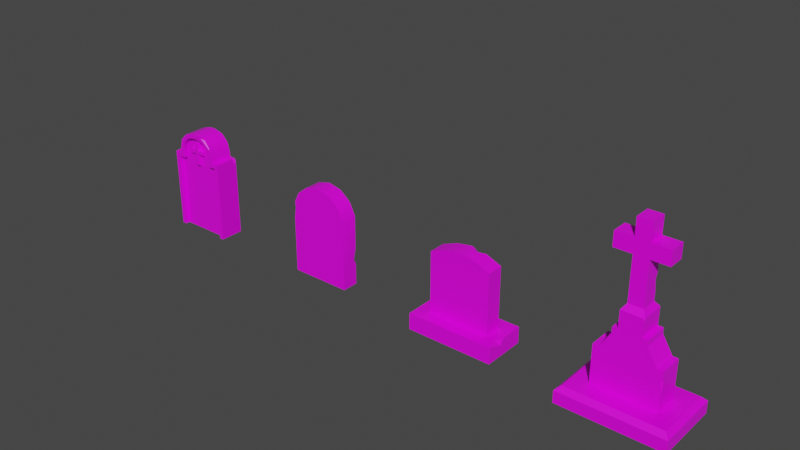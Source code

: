 # Source: prop-grave-stone.blend  (saved by Blender 2.93.21; exported with 4.5.12 LTS)
import bpy
from mathutils import Matrix  # noqa: F401  (used for matrix-valued properties, if any)

bpy.ops.wm.read_factory_settings(use_empty=True)
scene = bpy.context.scene
scene.name = 'Scene'

# ---- collections
col_collection = bpy.data.collections.new('Collection'); scene.collection.children.link(col_collection)

# ---- images (referenced by path relative to the original .blend; pixels are not part of the script)
import os
ASSET_DIR = os.environ.get("B2B_ASSET_DIR", "")  # directory of the original .blend (textures are referenced by path, not embedded)
HERE = os.path.dirname(os.path.abspath(__file__))  # packed textures are extracted next to this script under _unpacked/

def load_image(name, relpath, width, height, colorspace="sRGB"):
    """Load a texture the original file referenced (path relative to the .blend, or extracted next to this script)."""
    p = next((c for c in (os.path.join(HERE, relpath), os.path.join(ASSET_DIR, relpath)) if relpath and os.path.exists(c)), "")
    if p:
        img = bpy.data.images.load(p, check_existing=True)
        img.name = name
    else:  # same state as the original file: an image datablock whose file is absent (Cycles renders it pink)
        img = bpy.data.images.new(name, width, height)
        img.source = "FILE"
        img.filepath = "//" + (relpath or name)
    img.colorspace_settings.name = colorspace
    return img
img_stone_png = load_image('stone.png', 'stone.png', 1024, 1024, 'sRGB')

# ---- materials (node trees are filled in below, after node groups)
mat_stone = bpy.data.materials.new('Stone')
mat_stone.alpha_threshold = 0.0
mat_stone.use_backface_culling = True
mat_stone.line_color = (0.0, 0.0, 0.0, 1.0)

# ---- material node trees
mat_stone.use_nodes = True; mat_stone.node_tree.nodes.clear()
_N = mat_stone.node_tree.nodes; _L = mat_stone.node_tree.links
n0 = _N.new('ShaderNodeOutputMaterial'); n0.name = 'Material Output'; n0.location = (300, 300)
n1 = _N.new('ShaderNodeBsdfPrincipled'); n1.name = 'Principled BSDF'; n1.location = (10, 300)
n1.distribution = 'GGX'
n1.subsurface_method = 'BURLEY'
n1.inputs[2].default_value = 0.4
n1.inputs[3].default_value = 1.45
n1.inputs[27].default_value = (0.0, 0.0, 0.0, 1.0)
n1.inputs[28].default_value = 1.0
n2 = _N.new('ShaderNodeTexImage'); n2.name = 'Image Texture'; n2.location = (-280, 280)
n2.image = img_stone_png
_L.new(n1.outputs[0], n0.inputs[0])
_L.new(n2.outputs[0], n1.inputs[0])
n0.is_active_output = True

# ---- world
world_world = bpy.data.worlds.new('World'); scene.world = world_world
world_world.use_nodes = True; world_world.node_tree.nodes.clear()
_N = world_world.node_tree.nodes; _L = world_world.node_tree.links
n0 = _N.new('ShaderNodeOutputWorld'); n0.name = 'World Output'; n0.location = (300, 300)
n1 = _N.new('ShaderNodeBackground'); n1.name = 'Background'; n1.location = (10, 300)
n1.inputs[0].default_value = (0.05088, 0.05088, 0.05088, 1.0)
_L.new(n1.outputs[0], n0.inputs[0])
n0.is_active_output = True
world_world.color = (0.05088, 0.05088, 0.05088)
world_world.use_sun_shadow = False
world_world.sun_shadow_jitter_overblur = 0.0

# ---- meshes
me_prop_grave_stone_1 = bpy.data.meshes.new('prop-grave-stone-1')
me_prop_grave_stone_1.from_pydata([(0.3217, 0.8967, -0.15), (0.3217, -0.05, -0.15), (0.3217, 0.8967, 0.15), (-0.3217, 0.8967, -0.15), (-0.3217, -0.05, -0.15), (-0.3217, 0.8967, 0.15), (0.2245, 0.8967, 0.15), (-0.2245, 0.8967, 0.15), (-0.3217, -0.05, 0.15), (0.3217, -0.05, 0.15), (-0.2245, 0.8967, -0.15), (0.2245, 0.8967, -0.15), (0.2779, 1.016, 0.15), (0.03252, 1.201, 0.15), (-0.03252, 1.201, 0.15), (-0.2779, 1.016, 0.15), (-0.1587, 1.222, 0.15), (-0.2459, 1.135, 0.15), (-0.2245, 1.009, -0.15), (-0.03252, 1.201, -0.15), (-0.1981, 1.107, -0.15), (-0.1311, 1.174, -0.15), (0.03252, 1.201, -0.15), (0.2245, 1.009, -0.15), (0.1311, 1.174, -0.15), (0.1981, 1.107, -0.15), (0.0355, 1.134, 0.09555), (-0.0355, 1.134, 0.09555), (0.0355, 0.841, 0.09555), (-0.0355, 0.841, 0.09555), (-0.0355, 1.057, 0.09555), (0.0355, 1.057, 0.09555), (0.0355, 0.9919, 0.09555), (-0.0355, 0.9919, 0.09555), (-0.1123, 1.057, 0.09555), (0.1123, 1.057, 0.09555), (0.1123, 0.9919, 0.09555), (-0.1123, 0.9919, 0.09555), (0.02379, 1.118, 0.1363), (-0.02379, 1.118, 0.1363), (0.02379, 0.8571, 0.1363), (-0.02379, 0.8571, 0.1363), (-0.02379, 1.046, 0.1363), (0.02379, 1.003, 0.1363), (-0.02379, 1.003, 0.1363), (0.02379, 1.046, 0.1363), (-0.09549, 1.003, 0.1363), (-0.09549, 1.046, 0.1363), (0.09549, 1.046, 0.1363), (0.09549, 1.003, 0.1363), (0.375, -0.05, -0.15), (-0.375, 0.9501, -0.15), (-0.375, -0.05, -0.15), (-0.2779, 0.9501, 0.15), (-0.375, 0.9501, 0.15), (0.2779, 0.9501, -0.15), (0.375, 0.9501, 0.15), (0.2779, 0.9501, 0.15), (-0.375, -0.05, 0.15), (0.375, -0.05, 0.15), (-0.2779, 0.9501, -0.15), (0.1587, 1.222, -0.15), (0.03954, 1.254, -0.15), (0.03954, 1.254, 0.15), (0.1311, 1.174, 0.15), (0.2459, 1.135, -0.15), (0.1981, 1.107, 0.15), (0.2779, 1.016, -0.15), (0.2245, 1.009, 0.15), (-0.2459, 1.135, -0.15), (-0.2779, 1.016, -0.15), (-0.2245, 1.009, 0.15), (-0.1981, 1.107, 0.15), (-0.1587, 1.222, -0.15), (-0.1311, 1.174, 0.15), (-0.03954, 1.254, -0.15), (-0.03954, 1.254, 0.15), (0.2245, 0.8967, 0.09555), (-0.2245, 0.8967, 0.09555), (-0.2245, 0.8967, -0.09555), (0.2245, 0.8967, -0.09555), (0.1311, 1.174, 0.09555), (-0.1311, 1.174, 0.09555), (0.1981, 1.107, 0.09555), (-0.1981, 1.107, 0.09555), (0.2245, 1.009, 0.09555), (-0.2245, 1.009, 0.09555), (0.3217, -0.05, 0.09555), (-0.3217, -0.05, 0.09555), (-0.3217, -0.05, -0.09555), (0.3217, -0.05, -0.09555), (-0.1311, 1.174, -0.09555), (0.1311, 1.174, -0.09555), (-0.1981, 1.107, -0.09555), (0.1981, 1.107, -0.09555), (-0.2245, 1.009, -0.09555), (0.2245, 1.009, -0.09555), (0.3217, 0.8967, -0.09555), (-0.3217, 0.8967, -0.09555), (-0.3217, 0.8967, 0.09555), (0.3217, 0.8967, 0.09555), (0.03252, 1.201, -0.09555), (0.03252, 1.201, 0.09555), (-0.03252, 1.201, -0.09555), (-0.03252, 1.201, 0.09555), (-0.375, 0.7336, -0.15), (-0.375, 0.4219, -0.15), (-0.3452, 0.6104, -0.15), (-0.375, 0.5805, -0.09359), (0.2398, 1.132, 0.15), (0.1106, 1.235, 0.15), (0.2489, 1.124, 0.15), (0.1485, 1.205, 0.15), (0.1587, 1.222, 0.1274), (0.2459, 1.135, 0.1425), (0.3567, 0.9501, -0.15), (0.375, 0.9061, -0.15), (0.375, 0.9501, -0.05219), (0.375, 0.8867, -0.119), (0.3474, 0.9501, -0.1146)], [], [(54, 105, 108), (63, 110, 113), (44, 41, 40, 43), (39, 42, 45, 38), (42, 44, 43, 45), (43, 49, 48, 45), (42, 47, 46, 44), (26, 38, 45, 31), (36, 49, 43, 32), (30, 42, 39, 27), (31, 45, 48, 35), (32, 43, 40, 28), (37, 46, 47, 34), (27, 39, 38, 26), (34, 47, 42, 30), (35, 48, 49, 36), (28, 40, 41, 29), (29, 41, 44, 33), (33, 44, 46, 37), (105, 51, 3), (5, 53, 54), (2, 57, 6), (3, 60, 10), (64, 112, 110), (71, 53, 7), (68, 57, 12), (23, 55, 11), (18, 60, 70), (5, 58, 8), (2, 59, 56), (88, 78, 99), (90, 80, 97), (89, 98, 79), (87, 100, 77), (92, 103, 101), (82, 102, 104), (83, 82, 84), (93, 92, 94), (108, 105, 107), (106, 108, 107), (112, 113, 110), (111, 114, 109), (119, 117, 118), (119, 115, 55), (103, 19, 22, 101), (87, 9, 2, 100), (52, 58, 106), (58, 54, 108), (54, 51, 105), (108, 106, 58), (92, 24, 25, 94), (112, 109, 114, 113), (50, 116, 118), (118, 117, 56), (99, 5, 8, 88), (73, 69, 17, 16), (89, 4, 3, 98), (79, 10, 18, 95), (83, 66, 64, 81), (96, 23, 11, 80), (12, 57, 55, 67), (63, 62, 75, 76), (70, 60, 53, 15), (69, 70, 15, 17), (68, 12, 111, 66), (0, 116, 50, 1), (65, 61, 113, 114), (114, 111, 12), (78, 7, 5, 99), (94, 25, 23, 96), (85, 68, 66, 83), (75, 73, 16, 76), (95, 18, 20, 93), (90, 97, 0, 1), (93, 20, 21, 91), (80, 11, 0, 97), (62, 63, 113, 61), (3, 4, 107), (4, 52, 106), (107, 4, 106), (107, 105, 3), (5, 7, 53), (0, 11, 55), (2, 56, 57), (3, 51, 60), (75, 19, 21, 73), (0, 55, 115, 116), (73, 21, 20, 69), (84, 86, 85, 83), (15, 71, 72, 17), (109, 66, 111), (78, 88, 87, 77), (16, 17, 72, 74), (70, 69, 20, 18), (112, 64, 66, 109), (61, 65, 25, 24), (76, 16, 74, 14), (67, 23, 25, 65), (71, 15, 53), (68, 6, 57), (118, 56, 59, 50), (76, 14, 13, 63), (23, 67, 55), (18, 10, 60), (5, 54, 58), (2, 9, 59), (94, 96, 95, 93), (62, 22, 19, 75), (82, 74, 72, 84), (90, 89, 79, 80), (92, 91, 103), (82, 81, 102), (83, 81, 82), (93, 91, 92), (116, 115, 119, 118), (86, 78, 77, 85), (100, 2, 6, 77), (114, 12, 67, 65), (77, 6, 68, 85), (104, 14, 74, 82), (91, 21, 19, 103), (53, 60, 51, 54), (101, 22, 24, 92), (96, 80, 79, 95), (81, 64, 13, 102), (84, 72, 71, 86), (86, 71, 7, 78), (98, 3, 10, 79), (62, 61, 24, 22), (13, 64, 110, 63), (56, 117, 57), (117, 119, 55), (57, 117, 55), (102, 13, 14, 104)])
me_prop_grave_stone_1.polygons.foreach_set('use_smooth', [0, 1, 0, 0, 0, 0, 0, 0, 0, 0, 0, 0, 0, 0, 0, 0, 0, 0, 0, 0, 0, 0, 0, 0, 0, 0, 0, 0, 0, 0, 0, 0, 0, 0, 0, 0, 0, 0, 0, 0, 1, 1, 0, 0, 1, 0, 0, 0, 0, 0, 1, 1, 0, 0, 0, 1, 0, 1, 1, 1, 1, 1, 1, 1, 0, 0, 1, 1, 0, 1, 1, 1, 1, 0, 1, 0, 1, 0, 0, 0, 0, 0, 0, 0, 0, 0, 0, 0, 0, 0, 0, 0, 0, 0, 0, 0, 0, 0, 0, 0, 0, 0, 0, 0, 0, 0, 0, 0, 1, 0, 0, 0, 0, 0, 0, 0, 0, 1, 1, 1, 1, 0, 1, 0, 1, 1, 1, 0, 0, 0, 0, 0, 0, 1])
_k = set([(6, 68), (6, 77), (7, 71), (7, 78), (10, 18), (10, 79), (11, 23), (11, 80), (12, 57), (12, 111), (13, 14), (13, 64), (14, 74), (15, 17), (15, 53), (16, 17), (16, 76), (18, 20), (19, 21), (19, 22), (20, 21), (22, 24), (23, 25), (24, 25), (53, 60), (55, 57), (55, 67), (60, 70), (61, 62), (61, 65), (62, 75), (63, 76), (63, 110), (64, 66), (65, 67), (66, 68), (69, 70), (69, 73), (71, 72), (72, 74), (73, 75), (77, 85), (78, 86), (79, 95), (80, 96), (81, 83), (81, 102), (82, 84), (82, 104), (83, 85), (84, 86), (91, 93), (91, 103), (92, 94), (92, 101), (93, 95), (94, 96), (101, 103), (102, 104), (109, 111), (109, 112), (110, 112), (110, 113), (111, 114), (113, 114)])
me_prop_grave_stone_1.attributes.new('sharp_edge', 'BOOLEAN', 'EDGE').data.foreach_set('value', [ (min(e.vertices), max(e.vertices)) in _k for e in me_prop_grave_stone_1.edges])
_uv = me_prop_grave_stone_1.uv_layers.new(name='UVMap')
_uv.uv.foreach_set('vector', [0.7075, 0.8792, 0.5997, 1.029, 0.5235, 1.0, 0.466, 0.5788, 0.5026, 0.5788, 0.5274, 0.5901, 0.4891, 0.842, 0.5619, 0.842, 0.5619, 0.8657, 0.4891, 0.8657, 0.08825, 0.8481, 0.124, 0.8481, 0.124, 0.8718, 0.08825, 0.8718, 0.7239, 0.7889, 0.7239, 0.81, 0.7002, 0.81, 0.7002, 0.7889, 0.7002, 0.81, 0.6645, 0.81, 0.6645, 0.7889, 0.7002, 0.7889, 0.7239, 0.7889, 0.7596, 0.7889, 0.7596, 0.81, 0.7239, 0.81, 0.06544, 0.8919, 0.04431, 0.8839, 0.04431, 0.8481, 0.06544, 0.8539, 0.6113, 0.8643, 0.5902, 0.8559, 0.5902, 0.8202, 0.6113, 0.826, 0.08741, 0.8861, 0.06628, 0.8919, 0.06628, 0.8561, 0.08741, 0.8481, 0.4721, 0.8802, 0.451, 0.8861, 0.451, 0.8504, 0.4721, 0.842, 0.691, 0.9236, 0.6967, 0.9448, 0.6239, 0.9448, 0.6159, 0.9236, 0.1702, 0.8481, 0.1921, 0.8539, 0.1921, 0.8749, 0.1702, 0.8807, 0.1248, 0.8481, 0.1467, 0.854, 0.1467, 0.8777, 0.1248, 0.8835, 0.02152, 0.8922, 0.0004209, 0.8838, 0.0004209, 0.8481, 0.02152, 0.854, 0.193, 0.8481, 0.2149, 0.8539, 0.2149, 0.8749, 0.193, 0.8807, 0.1475, 0.8481, 0.1693, 0.854, 0.1693, 0.8777, 0.1475, 0.8835, 0.6065, 0.7882, 0.6145, 0.7671, 0.6873, 0.7671, 0.6816, 0.7882, 0.04347, 0.8864, 0.02237, 0.8922, 0.02237, 0.8565, 0.04347, 0.8481, 1.011, 0.4685, 1.119, 0.4685, 1.092, 0.4951, 0.6887, 0.8615, 0.6669, 0.835, 0.7153, 0.835, 0.7161, 0.835, 0.6943, 0.8615, 0.6678, 0.835, 0.7983, 0.8268, 0.7765, 0.8533, 0.75, 0.8268, 0.9042, 0.8333, 0.9129, 0.8484, 0.894, 0.8636, 0.6676, 0.6999, 0.6314, 0.7157, 0.6147, 0.6821, 0.7746, 0.6999, 0.8108, 0.7157, 0.7798, 0.7261, 0.6189, 0.6999, 0.5826, 0.7157, 0.5659, 0.6821, 0.8234, 0.6999, 0.8596, 0.7157, 0.8285, 0.7261, 0.7054, 0.6143, 1.177, 0.5878, 1.177, 0.6143, 0.829, 0.232, 0.3577, 0.2055, 0.8556, 0.2055, 0.3122, 0.161, 0.3606, 0.6323, 0.3122, 0.6323, 0.4634, -0.3114, 0.5118, 0.1599, 0.4634, 0.1599, 0.7837, -0.3114, 0.7837, 0.1599, 0.7353, 0.1599, 0.6325, 0.161, 0.6325, 0.6323, 0.5841, 0.6323, 0.5583, 0.2982, 0.6398, 0.3114, 0.6074, 0.3114, 0.4071, 0.7705, 0.4885, 0.7837, 0.4561, 0.7837, 0.5709, 0.7372, 0.4071, 0.7705, 0.3737, 0.7372, 0.7222, 0.2648, 0.5583, 0.2982, 0.5249, 0.2648, 0.6813, 0.6137, 0.6962, 0.5515, 0.7054, 0.6003, 0.7054, 0.675, 0.6813, 0.6137, 0.7054, 0.6003, 0.5577, 0.2481, 0.5533, 0.291, 0.4884, 0.2481, 0.7405, 0.2481, 0.7276, 0.2623, 0.7239, 0.2481, 0.3703, 0.4993, 0.3703, 0.5506, 0.3186, 0.5047, 0.6438, 0.1753, 0.6614, 0.1706, 0.6614, 0.2099, 0.2051, 0.8473, 0.2051, 0.8202, 0.2374, 0.8202, 0.2374, 0.8473, 0.626, 0.6392, 0.626, 0.6121, 1.097, 0.6121, 1.097, 0.6392, 0.2096, 1.029, 0.2096, 0.8792, 0.4445, 1.029, 0.2096, 0.8792, 0.7075, 0.8792, 0.5235, 1.0, 0.7075, 0.8792, 0.7075, 1.029, 0.5997, 1.029, 0.5235, 1.0, 0.4445, 1.029, 0.2096, 0.8792, 0.2882, 0.8473, 0.2882, 0.8202, 0.3354, 0.8202, 0.3354, 0.8473, 0.5577, 0.2481, 0.7239, 0.2481, 0.7276, 0.2623, 0.5533, 0.291, 0.2096, 0.729, 0.6856, 0.729, 0.6759, 0.7445, 0.6759, 0.7445, 0.7075, 0.7777, 0.7075, 0.8784, 1.097, 0.668, 1.097, 0.6951, 0.626, 0.6951, 0.626, 0.668, 0.3652, 0.7282, 0.3038, 0.7282, 0.3038, 0.5788, 0.3652, 0.5788, 0.2606, 0.6228, 0.2606, 0.5957, 0.7319, 0.5957, 0.7319, 0.6228, 0.0004209, 0.8473, 0.0004209, 0.8202, 0.05628, 0.8202, 0.05628, 0.8473, 0.6399, 0.1465, 0.6399, 0.1736, 0.5927, 0.1736, 0.5927, 0.1465, 0.3862, 0.8473, 0.3862, 0.8202, 0.4421, 0.8202, 0.4421, 0.8473, 0.6503, 0.5788, 0.6831, 0.5788, 0.6831, 0.7282, 0.6503, 0.7282, 0.466, 0.5788, 0.466, 0.7282, 0.4266, 0.7282, 0.4266, 0.5788, 0.2424, 0.7282, 0.2096, 0.7282, 0.2096, 0.5788, 0.2424, 0.5788, 0.3038, 0.7282, 0.2424, 0.7282, 0.2424, 0.5788, 0.3038, 0.5788, 0.7746, 0.6999, 0.7798, 0.7261, 0.7241, 0.7296, 0.7239, 0.703, 0.4697, 0.85, 0.465, 0.8234, 0.941, 0.8234, 0.941, 0.85, 0.5888, 0.7282, 0.5274, 0.7282, 0.5274, 0.5901, 0.5888, 0.5825, 0.5888, 0.5825, 0.5945, 0.5788, 0.6503, 0.5788, 1.146, 0.668, 1.146, 0.6951, 1.097, 0.6951, 1.097, 0.668, 0.3354, 0.8473, 0.3354, 0.8202, 0.3862, 0.8202, 0.3862, 0.8473, 0.6907, 0.1465, 0.6907, 0.1736, 0.6399, 0.1736, 0.6399, 0.1465, 0.4266, 0.7282, 0.3652, 0.7282, 0.3652, 0.5788, 0.4266, 0.5788, 0.05628, 0.8473, 0.05628, 0.8202, 0.1071, 0.8202, 0.1071, 0.8473, 0.2606, 0.5398, 0.7319, 0.5398, 0.7319, 0.5669, 0.2606, 0.5669, 0.1071, 0.8473, 0.1071, 0.8202, 0.1543, 0.8202, 0.1543, 0.8473, 0.7802, 0.5398, 0.7802, 0.5669, 0.7319, 0.5669, 0.7319, 0.5398, 0.466, 0.7282, 0.466, 0.5788, 0.5274, 0.5901, 0.5274, 0.7282, 1.092, 0.4951, 0.6208, 0.4951, 0.9495, 0.4833, 0.6208, 0.4951, 0.6208, 0.4685, 0.8557, 0.4685, 0.9495, 0.4833, 0.6208, 0.4951, 0.8557, 0.4685, 0.9495, 0.4833, 1.011, 0.4685, 1.092, 0.4951, 0.6887, 0.8615, 0.6404, 0.8615, 0.6669, 0.835, 0.7983, 0.8259, 0.75, 0.8259, 0.7765, 0.7994, 0.7161, 0.835, 0.7427, 0.8615, 0.6943, 0.8615, 0.7983, 0.8268, 0.8249, 0.8533, 0.7765, 0.8533, 0.6635, 0.8878, 0.66, 0.8612, 0.7091, 0.8481, 0.7228, 0.8719, 0.7983, 0.8259, 0.7765, 0.7994, 0.4432, 0.8325, 0.465, 0.8234, 0.7122, 0.7027, 0.7304, 0.6821, 0.7727, 0.703, 0.7672, 0.73, 0.3737, 0.7372, 0.3606, 0.6881, 0.5841, 0.6881, 0.5709, 0.7372, 0.6625, 0.7261, 0.6676, 0.6999, 0.7183, 0.703, 0.7238, 0.73, 0.7192, 0.7265, 0.7239, 0.703, 0.7241, 0.7296, 0.3606, 0.6323, 0.3122, 0.161, 0.6325, 0.161, 0.5841, 0.6323, 0.7788, 0.7027, 0.7238, 0.73, 0.7183, 0.703, 0.7606, 0.6821, 0.8285, 0.7261, 0.7672, 0.73, 0.7727, 0.703, 0.8234, 0.6999, 0.6702, 0.6951, 0.6816, 0.6821, 0.7239, 0.703, 0.7192, 0.7265, 0.73, 0.7027, 0.675, 0.73, 0.6696, 0.703, 0.7118, 0.6821, 0.8193, 0.873, 0.7599, 0.8571, 0.7737, 0.8333, 0.8228, 0.8465, 0.6137, 0.7261, 0.6189, 0.6999, 0.6696, 0.703, 0.675, 0.73, 0.6676, 0.6999, 0.6625, 0.7261, 0.6314, 0.7157, 0.7746, 0.6999, 0.8275, 0.6821, 0.8108, 0.7157, 0.6759, 0.7445, 0.7075, 0.8784, 0.2096, 0.8784, 0.2096, 0.729, 0.8193, 0.873, 0.8228, 0.8465, 0.8551, 0.8465, 0.8586, 0.873, 0.6189, 0.6999, 0.6137, 0.7261, 0.5826, 0.7157, 0.8234, 0.6999, 0.8763, 0.6821, 0.8596, 0.7157, 0.7054, 0.6143, 0.6788, 0.5878, 1.177, 0.5878, 0.829, 0.232, 0.3577, 0.232, 0.3577, 0.2055, 0.5249, 0.2648, 0.5118, 0.2158, 0.7353, 0.2158, 0.7222, 0.2648, 0.6241, 0.8878, 0.6276, 0.8612, 0.66, 0.8612, 0.6635, 0.8878, 0.4588, 0.1465, 0.4588, 0.1736, 0.4116, 0.1736, 0.4116, 0.1465, 0.4634, -0.3114, 0.7837, -0.3114, 0.7353, 0.1599, 0.5118, 0.1599, 0.5583, 0.2982, 0.6888, 0.2982, 0.6398, 0.3114, 0.4071, 0.7705, 0.5376, 0.7705, 0.4885, 0.7837, 0.5709, 0.7372, 0.5376, 0.7705, 0.4071, 0.7705, 0.7222, 0.2648, 0.6888, 0.2982, 0.5583, 0.2982, 0.3279, 0.4788, 0.3631, 0.4728, 0.3703, 0.4993, 0.3186, 0.5047, 0.3606, 0.6881, 0.3606, 0.6323, 0.5841, 0.6323, 0.5841, 0.6881, 1.097, 0.6392, 1.097, 0.6121, 1.146, 0.6121, 1.146, 0.6392, 0.5888, 0.5825, 0.6503, 0.5788, 0.6503, 0.7282, 0.5888, 0.7282, 0.7466, 0.1465, 0.7466, 0.1736, 0.6907, 0.1736, 0.6907, 0.1465, 0.5096, 0.1465, 0.5096, 0.1736, 0.4588, 0.1736, 0.4588, 0.1465, 0.1543, 0.8473, 0.1543, 0.8202, 0.2051, 0.8202, 0.2051, 0.8473, 0.5121, 0.1123, 0.6614, 0.1123, 0.6614, 0.1607, 0.5121, 0.1607, 0.2374, 0.8473, 0.2374, 0.8202, 0.2882, 0.8202, 0.2882, 0.8473, 0.5118, 0.2158, 0.5118, 0.1599, 0.7353, 0.1599, 0.7353, 0.2158, 0.5927, 0.1465, 0.5927, 0.1736, 0.5419, 0.1736, 0.5419, 0.1465, 0.4116, 0.1465, 0.4116, 0.1736, 0.3608, 0.1736, 0.3608, 0.1465, 0.3608, 0.1465, 0.3608, 0.1736, 0.3049, 0.1736, 0.3049, 0.1465, 0.7319, 0.6228, 0.7319, 0.5957, 0.7802, 0.5957, 0.7802, 0.6228, 0.6241, 0.8878, 0.5648, 0.8719, 0.5786, 0.8481, 0.6276, 0.8612, 0.8551, 0.8465, 0.9042, 0.8333, 0.894, 0.8636, 0.8586, 0.873, 0.5121, 0.1615, 0.6127, 0.1615, 0.5121, 0.2099, 0.6127, 0.1615, 0.6438, 0.1753, 0.6614, 0.2099, 0.5121, 0.2099, 0.6127, 0.1615, 0.6614, 0.2099, 0.5419, 0.1465, 0.5419, 0.1736, 0.5096, 0.1736, 0.5096, 0.1465])
me_prop_grave_stone_1.materials.append(mat_stone)
me_prop_grave_stone_1.use_remesh_preserve_volume = False
me_prop_grave_stone_1.use_remesh_preserve_attributes = False
me_prop_grave_stone_1.use_mirror_vertex_groups = False
me_prop_grave_stone_1.update()
me_prop_grave_stone_2 = bpy.data.meshes.new('prop-grave-stone-2')
me_prop_grave_stone_2.from_pydata([(-0.375, 0.8225, -0.1017), (0.375, 0.8225, -0.1017), (0.375, -0.05, -0.1017), (-0.375, -0.05, -0.1017), (-0.375, -0.05, 0.1017), (0.375, -0.05, 0.1017), (0.0, 1.122, 0.1017), (-0.1669, 1.084, 0.1017), (-0.3007, 0.9768, 0.1017), (0.1669, 1.084, -0.1017), (0.3007, 0.9768, -0.1017), (-0.3007, 0.9768, -0.1017), (-0.1669, 1.084, -0.1017), (0.0, 1.122, -0.1017), (0.375, 0.8225, 0.1017), (0.3007, 0.9768, 0.1017), (0.1669, 1.084, 0.1017), (-0.3588, 0.8225, 0.1017), (-0.375, 0.6496, 0.1017), (-0.3626, 0.8483, 0.1017), (-0.375, 0.8225, 0.0825), (-0.3531, 0.7838, 0.1017), (-0.375, 0.7794, 0.07497), (0.375, 0.4166, -0.1017), (0.375, 0.2082, -0.1017), (0.3408, 0.274, -0.1017), (0.375, 0.2611, -0.06363)], [], [(18, 22, 0), (21, 18, 14), (14, 5, 26), (15, 7, 8), (6, 7, 16), (9, 11, 12), (13, 9, 12), (17, 19, 20), (17, 15, 8), (18, 21, 22), (26, 24, 25), (23, 26, 25), (3, 4, 18), (22, 20, 0), (3, 18, 0), (24, 2, 25), (2, 3, 25), (0, 23, 25, 3), (20, 22, 21, 17), (11, 1, 23, 0), (5, 2, 24), (26, 23, 14), (23, 1, 14), (5, 24, 26), (9, 16, 15, 10), (13, 6, 16, 9), (11, 0, 19, 8), (10, 15, 14, 1), (12, 7, 6, 13), (15, 16, 7), (11, 10, 1), (9, 10, 11), (14, 15, 17, 21), (8, 19, 17), (0, 20, 19), (5, 14, 18, 4), (11, 8, 7, 12)])
me_prop_grave_stone_2.polygons.foreach_set('use_smooth', [1, 0, 1, 0, 0, 0, 0, 0, 0, 0, 0, 0, 1, 1, 1, 0, 0, 0, 0, 0, 1, 1, 1, 1, 1, 1, 1, 1, 1, 0, 0, 0, 0, 0, 1, 0, 1])
_k = set([(0, 3), (0, 11), (1, 10), (1, 23), (2, 24), (4, 18), (5, 14), (6, 7), (6, 16), (7, 8), (8, 19), (9, 10), (9, 13), (11, 12), (12, 13), (14, 15), (15, 16), (18, 22), (19, 20), (20, 22), (23, 26), (24, 26)])
me_prop_grave_stone_2.attributes.new('sharp_edge', 'BOOLEAN', 'EDGE').data.foreach_set('value', [ (min(e.vertices), max(e.vertices)) in _k for e in me_prop_grave_stone_2.edges])
_uv = me_prop_grave_stone_2.uv_layers.new(name='UVMap')
_uv.uv.foreach_set('vector', [0.9353, 0.2825, 0.877, 0.2705, 0.8577, 0.1911, 0.3514, 0.6571, 0.3416, 0.5969, 0.6784, 0.6746, 0.3964, 0.2825, 0.004553, 0.2825, 0.1443, 0.2082, 0.6451, 0.7438, 0.4351, 0.7918, 0.375, 0.7438, 0.51, 0.8089, 0.4351, 0.7918, 0.585, 0.7918, 0.09801, 0.7918, 0.308, 0.7438, 0.2479, 0.7918, 0.173, 0.8089, 0.09801, 0.7918, 0.2479, 0.7918, 0.6341, 0.4874, 0.6523, 0.491, 0.6323, 0.5053, 0.3489, 0.6746, 0.6451, 0.7438, 0.375, 0.7438, 0.5097, 0.482, 0.6067, 0.482, 0.6011, 0.5062, 0.5234, 0.7262, 0.5602, 0.7408, 0.5185, 0.7578, 0.4298, 0.7518, 0.5234, 0.7262, 0.5185, 0.7578, 1.25, 0.1911, 1.25, 0.2825, 0.9353, 0.2825, 0.877, 0.2705, 0.8577, 0.2739, 0.8577, 0.1911, 1.25, 0.1911, 0.9353, 0.2825, 0.8577, 0.1911, 0.004553, 0.3987, 0.004553, 0.2827, 0.0199, 0.4282, 0.004553, 0.2827, 0.3414, 0.2827, 0.0199, 0.4282, 0.3414, 0.6746, 0.004553, 0.4923, 0.0199, 0.4282, 0.3414, 0.2827, 0.6323, 0.5053, 0.6011, 0.5062, 0.6067, 0.482, 0.6341, 0.4874, 0.308, 0.7438, 0.004553, 0.6746, 0.004553, 0.4923, 0.3414, 0.6746, 0.004553, 0.2825, 0.004553, 0.1911, 0.1205, 0.1911, 0.1443, 0.2082, 0.2141, 0.1911, 0.3964, 0.2825, 0.2141, 0.1911, 0.3964, 0.1911, 0.3964, 0.2825, 0.004553, 0.2825, 0.1205, 0.1911, 0.1443, 0.2082, 0.5502, 0.1911, 0.5502, 0.2825, 0.4733, 0.2825, 0.4733, 0.1911, 0.627, 0.1911, 0.627, 0.2825, 0.5502, 0.2825, 0.5502, 0.1911, 0.7808, 0.1911, 0.8577, 0.1911, 0.8449, 0.2825, 0.7808, 0.2825, 0.4733, 0.1911, 0.4733, 0.2825, 0.3964, 0.2825, 0.3964, 0.1911, 0.7039, 0.1911, 0.7039, 0.2825, 0.627, 0.2825, 0.627, 0.1911, 0.6451, 0.7438, 0.585, 0.7918, 0.4351, 0.7918, 0.308, 0.7438, 0.03791, 0.7438, 0.004553, 0.6746, 0.09801, 0.7918, 0.03791, 0.7438, 0.308, 0.7438, 0.6784, 0.6746, 0.6451, 0.7438, 0.3489, 0.6746, 0.3514, 0.6571, 0.375, 0.7438, 0.3472, 0.6861, 0.3489, 0.6746, 0.8577, 0.1911, 0.8577, 0.2739, 0.8449, 0.2825, 0.6784, 0.2827, 0.6784, 0.6746, 0.3416, 0.5969, 0.3416, 0.2827, 0.7808, 0.1911, 0.7808, 0.2825, 0.7039, 0.2825, 0.7039, 0.1911])
me_prop_grave_stone_2.materials.append(mat_stone)
me_prop_grave_stone_2.use_remesh_preserve_volume = False
me_prop_grave_stone_2.use_remesh_preserve_attributes = False
me_prop_grave_stone_2.use_mirror_vertex_groups = False
me_prop_grave_stone_2.update()
me_prop_grave_stone_3 = bpy.data.meshes.new('prop-grave-stone-3')
me_prop_grave_stone_3.from_pydata([(0.1875, 0.9693, -0.1017), (0.0, 1.001, -0.1017), (-0.1875, 0.9693, -0.1017), (-0.375, 0.15, -0.1017), (0.5289, -0.05, -0.2635), (-0.5289, -0.05, -0.2635), (-0.5289, -0.05, 0.2635), (0.5289, -0.05, 0.2635), (0.5289, 0.15, -0.2635), (-0.5289, 0.15, -0.2635), (-0.5289, 0.15, 0.2635), (0.5289, 0.15, 0.2635), (0.1875, 0.9693, 0.1017), (0.0, 1.001, 0.1017), (-0.1875, 0.9693, 0.1017), (0.375, 0.15, 0.1017), (0.0, 0.15, 0.1017), (-0.375, 0.15, 0.1017), (0.0, 0.15, -0.1017), (0.375, 0.15, -0.1017), (0.375, 0.8938, 0.1017), (-0.375, 0.8938, 0.1017), (-0.375, 0.8938, -0.1017), (0.375, 0.8938, -0.1017), (0.0278, 0.9963, -0.1017), (0.08539, 0.9866, -0.0448), (0.09091, 0.951, -0.1017), (-0.375, 0.4761, -0.1017), (-0.375, 0.7145, -0.1017), (-0.3449, 0.5215, -0.1017), (-0.375, 0.5316, -0.06634), (0.5289, 0.15, 0.02687), (0.5289, 0.08298, 0.07192), (0.4812, 0.15, 0.1204)], [], [(32, 11, 7), (33, 31, 8), (19, 0, 23), (1, 24, 26), (21, 28, 30), (16, 15, 20, 12), (16, 12, 13), (2, 3, 29), (0, 26, 25), (2, 1, 18, 3), (26, 24, 25), (12, 0, 25), (30, 28, 29), (27, 30, 29), (31, 33, 32), (33, 11, 32), (7, 4, 32), (14, 13, 1, 2), (21, 14, 2, 22), (5, 6, 10, 9), (19, 18, 26, 0), (10, 11, 33), (16, 14, 21, 17), (18, 1, 26), (15, 19, 23, 20), (16, 13, 14), (3, 17, 27), (17, 21, 30), (21, 22, 28), (30, 27, 17), (3, 27, 29), (29, 28, 2), (28, 22, 2), (9, 10, 33, 8), (20, 23, 0, 12), (4, 5, 9, 8), (32, 4, 8, 31), (25, 24, 1), (1, 13, 25), (13, 12, 25), (6, 7, 11, 10)])
me_prop_grave_stone_3.polygons.foreach_set('use_smooth', [0, 0, 0, 0, 0, 0, 0, 0, 0, 0, 0, 1, 0, 0, 0, 0, 0, 1, 1, 0, 0, 0, 0, 0, 0, 0, 0, 0, 0, 0, 0, 0, 0, 0, 1, 0, 0, 1, 1, 1, 0])
_k = set([(0, 23), (0, 25), (1, 2), (1, 24), (2, 22), (12, 13), (12, 20), (13, 14), (14, 21), (20, 23), (21, 22), (24, 25)])
me_prop_grave_stone_3.attributes.new('sharp_edge', 'BOOLEAN', 'EDGE').data.foreach_set('value', [ (min(e.vertices), max(e.vertices)) in _k for e in me_prop_grave_stone_3.edges])
_uv = me_prop_grave_stone_3.uv_layers.new(name='UVMap')
_uv.uv.foreach_set('vector', [0.3879, 0.4025, 0.318, 0.4269, 0.318, 0.3539, 0.6866, 0.4793, 0.704, 0.5134, 0.704, 0.6194, 0.8772, 0.5093, 0.7874, 0.1169, 0.8772, 0.1531, 0.6976, 0.1018, 0.7109, 0.104, 0.7411, 0.1257, 0.06874, 0.6977, 0.1546, 0.6003, 0.2422, 0.6173, 0.314, 0.07757, 0.4936, 0.07757, 0.4936, 0.4337, 0.4038, 0.4699, 0.314, 0.07757, 0.4038, 0.4699, 0.314, 0.4851, 0.6078, 0.1169, 0.518, 0.5093, 0.5324, 0.3314, 0.4134, 0.5077, 0.4932, 0.4991, 0.4982, 0.5538, 0.6078, 0.1169, 0.6976, 0.1018, 0.6976, 0.5093, 0.518, 0.5093, 0.4932, 0.4991, 0.5539, 0.5174, 0.4982, 0.5538, 0.3477, 0.698, 0.3477, 0.7954, 0.2981, 0.7681, 0.5015, 0.5805, 0.3775, 0.5516, 0.511, 0.5494, 0.5442, 0.5663, 0.5015, 0.5805, 0.511, 0.5494, 0.6869, 0.5271, 0.6458, 0.5371, 0.6646, 0.5035, 0.6458, 0.5371, 0.5861, 0.5263, 0.6646, 0.5035, 0.318, 0.3539, 0.5103, 0.3539, 0.3879, 0.4025, 0.1655, 0.698, 0.2566, 0.698, 0.2566, 0.7954, 0.1655, 0.7954, 0.06874, 0.698, 0.1655, 0.698, 0.1655, 0.7954, 0.06874, 0.7954, 0.318, 0.2808, 0.5103, 0.2808, 0.5103, 0.3538, 0.318, 0.3538, 0.8772, 0.5093, 0.6976, 0.5093, 0.7411, 0.1257, 0.7874, 0.1169, 0.318, 0.4271, 0.704, 0.4271, 0.6866, 0.4793, 0.314, 0.07757, 0.2242, 0.4699, 0.1344, 0.4337, 0.1344, 0.07757, 0.6976, 0.5093, 0.6976, 0.1018, 0.7411, 0.1257, 0.06874, 0.6001, 0.06874, 0.5027, 0.4249, 0.5027, 0.4249, 0.6001, 0.314, 0.07757, 0.314, 0.4851, 0.2242, 0.4699, 0.4249, 0.6003, 0.4249, 0.6977, 0.2687, 0.6003, 0.4249, 0.6977, 0.06874, 0.6977, 0.2422, 0.6173, 0.06874, 0.6977, 0.06874, 0.6003, 0.1546, 0.6003, 0.2422, 0.6173, 0.2687, 0.6003, 0.4249, 0.6977, 0.518, 0.5093, 0.518, 0.3531, 0.5324, 0.3314, 0.5324, 0.3314, 0.518, 0.239, 0.6078, 0.1169, 0.518, 0.239, 0.518, 0.1531, 0.6078, 0.1169, 0.318, 0.6194, 0.318, 0.4271, 0.6866, 0.4793, 0.704, 0.6194, 0.4445, 0.698, 0.4445, 0.7954, 0.3477, 0.7954, 0.3477, 0.698, 0.3417, 0.6432, 0.7277, 0.6432, 0.7277, 0.7162, 0.3417, 0.7162, 0.3879, 0.4025, 0.5103, 0.3539, 0.5103, 0.4269, 0.4044, 0.4269, 0.2981, 0.7681, 0.2701, 0.7954, 0.2566, 0.7954, 0.2566, 0.7954, 0.2566, 0.698, 0.2981, 0.7681, 0.2566, 0.698, 0.3477, 0.698, 0.2981, 0.7681, 0.3417, 0.7164, 0.7277, 0.7164, 0.7277, 0.7893, 0.3417, 0.7893])
me_prop_grave_stone_3.materials.append(mat_stone)
me_prop_grave_stone_3.use_remesh_preserve_volume = False
me_prop_grave_stone_3.use_remesh_preserve_attributes = False
me_prop_grave_stone_3.use_mirror_vertex_groups = False
me_prop_grave_stone_3.update()
me_prop_grave_stone_4 = bpy.data.meshes.new('prop-grave-stone-4')
me_prop_grave_stone_4.from_pydata([(-0.375, 0.15, -0.1463), (0.6146, -0.05, -0.4011), (-0.6146, -0.05, -0.4011), (-0.6146, -0.05, 0.4011), (0.6146, -0.05, 0.4011), (0.375, 0.15, 0.1463), (-0.375, 0.15, 0.1463), (-0.1287, 1.08, -0.1463), (0.5609, 0.15, -0.3473), (0.6146, 0.09624, -0.4011), (-0.6146, 0.09624, -0.4011), (-0.5609, 0.15, -0.3473), (-0.5609, 0.15, 0.3473), (-0.6146, 0.09624, 0.4011), (0.6146, 0.09624, 0.4011), (0.5609, 0.15, 0.3473), (-0.375, 0.6078, -0.1463), (0.375, 0.6078, 0.1463), (-0.375, 0.6078, 0.1463), (0.375, 0.6078, -0.1463), (0.1287, 1.08, -0.1463), (0.375, 0.15, -0.1463), (-0.1287, 1.08, 0.1463), (-0.3092, 0.6078, 0.1463), (0.3092, 0.6078, 0.1463), (0.3092, 0.6078, -0.1463), (-0.3092, 0.6078, -0.1463), (-0.1889, 0.8061, 0.1463), (-0.08508, 1.658, -0.09676), (0.08508, 1.658, -0.09676), (0.08508, 1.658, 0.09676), (-0.1287, 0.8731, -0.1463), (0.1287, 0.8731, -0.1463), (0.1287, 0.8731, 0.1463), (-0.1287, 0.8731, 0.1463), (-0.1889, 0.8731, -0.1463), (0.1889, 0.8731, -0.1463), (0.1889, 0.8731, 0.1463), (-0.1889, 0.8731, 0.1463), (-0.08508, 1.658, 0.09676), (0.1889, 0.8061, 0.1463), (0.1889, 0.8061, -0.1463), (-0.1889, 0.8061, -0.1463), (0.2936, 1.658, 0.09676), (0.2936, 1.829, 0.09676), (-0.2936, 1.829, -0.09676), (-0.2936, 1.658, -0.09676), (-0.08508, 1.829, 0.09676), (0.08508, 1.829, 0.09676), (0.08508, 1.829, -0.09676), (-0.08508, 1.829, -0.09676), (-0.08508, 1.145, 0.09676), (0.08508, 1.145, 0.09676), (0.08508, 1.145, -0.09676), (-0.08508, 1.145, -0.09676), (0.2936, 1.658, -0.09676), (0.2936, 1.829, -0.09676), (-0.2936, 1.829, 0.09676), (-0.2936, 1.658, 0.09676), (0.08508, 2.038, 0.09676), (0.08508, 2.038, -0.09676), (-0.08508, 2.038, 0.09676), (-0.08508, 2.038, -0.09676), (-0.218, 0.7581, -0.1463), (-0.2266, 0.6776, -0.1463), (-0.2522, 0.7017, -0.1162), (0.08508, 1.236, -0.09676), (0.08508, 1.451, -0.09676), (0.08508, 1.39, -0.07249), (0.06901, 1.405, -0.09676), (0.375, 0.366, 0.1463), (0.375, 0.5432, 0.1463), (0.3591, 0.503, 0.1463), (0.375, 0.4964, 0.127), (0.1287, 1.061, 0.1463), (0.1193, 1.094, 0.1357), (0.1287, 1.08, 0.1299), (0.1115, 1.08, 0.1463), (0.1287, 1.067, 0.1328), (0.1136, 1.071, 0.1463)], [], [(17, 71, 73), (24, 70, 72), (0, 16, 26), (21, 25, 19), (6, 23, 18), (20, 76, 78), (69, 66, 54), (65, 27, 63), (40, 34, 27), (42, 32, 41), (42, 35, 31), (27, 34, 38), (41, 32, 36), (40, 37, 33), (79, 77, 22), (67, 29, 30), (72, 70, 73), (65, 64, 26), (68, 69, 67), (71, 72, 73), (76, 75, 77), (74, 78, 79), (3, 4, 14, 13), (49, 29, 28, 50), (4, 1, 9, 14), (37, 40, 41, 36), (14, 15, 12, 13), (13, 12, 11, 10), (9, 8, 15, 14), (44, 43, 55, 56), (77, 52, 51, 22), (70, 19, 73), (19, 17, 73), (24, 5, 70), (72, 71, 24), (71, 17, 24), (61, 62, 50, 47), (16, 18, 23, 26), (40, 24, 25, 41), (56, 49, 48, 44), (27, 23, 24, 40), (74, 33, 78), (25, 21, 0, 26), (39, 28, 54, 51), (35, 42, 27, 38), (66, 53, 54), (54, 28, 69), (28, 29, 67), (69, 28, 67), (65, 26, 23), (23, 27, 65), (27, 42, 63), (20, 32, 31, 7), (54, 7, 22, 51), (55, 29, 49, 56), (53, 52, 76, 20), (25, 26, 64), (64, 63, 42), (43, 30, 29, 55), (7, 31, 34, 22), (61, 47, 48, 59), (79, 78, 76, 77), (25, 24, 17, 19), (23, 6, 5, 24), (2, 3, 13, 10), (40, 33, 34), (42, 31, 32), (16, 0, 6, 18), (45, 50, 28, 46), (32, 20, 78, 33), (33, 74, 79), (62, 61, 59, 60), (30, 52, 68), (52, 53, 66), (68, 52, 66), (68, 67, 30), (10, 11, 8, 9), (64, 42, 41, 25), (77, 75, 52), (45, 46, 58, 57), (35, 38, 34, 31), (46, 28, 39, 58), (39, 51, 52, 30), (32, 33, 37, 36), (8, 11, 12, 15), (44, 48, 30, 43), (58, 39, 47, 57), (57, 47, 50, 45), (1, 2, 10, 9), (34, 33, 79, 22), (60, 49, 50, 62), (59, 48, 49, 60), (65, 63, 64), (68, 66, 69), (21, 19, 70, 5), (52, 75, 76), (53, 20, 7, 54), (47, 39, 30, 48)])
_uv = me_prop_grave_stone_4.uv_layers.new(name='UVMap')
_uv.uv.foreach_set('vector', [0.4539, 0.4126, 0.4539, 0.4405, 0.4455, 0.4607, 0.3812, 0.2569, 0.4096, 0.1524, 0.4028, 0.2116, 0.7734, 0.02023, 0.7734, 0.2181, 0.7449, 0.2181, 0.4492, 0.02023, 0.4777, 0.2181, 0.4492, 0.2181, 0.08548, 0.05904, 0.1139, 0.2569, 0.08548, 0.2569, 0.6641, 0.8601, 0.5447, 0.8601, 0.5435, 0.8546, 0.1825, 0.5742, 0.1756, 0.5009, 0.2491, 0.4616, 0.9133, 0.1249, 0.7998, 0.07217, 0.9263, 0.09645, 0.3292, 0.3426, 0.1919, 0.3716, 0.1659, 0.3426, 0.6929, 0.3038, 0.5557, 0.3328, 0.5297, 0.3038, 0.6929, 0.3038, 0.6929, 0.3328, 0.6669, 0.3328, 0.1659, 0.3426, 0.1919, 0.3716, 0.1659, 0.3716, 0.5297, 0.3038, 0.5557, 0.3328, 0.5297, 0.3328, 0.3292, 0.3426, 0.3292, 0.3716, 0.3032, 0.3716, 0.2967, 0.457, 0.2957, 0.4608, 0.1919, 0.4608, 0.4818, 0.6998, 0.4818, 0.6106, 0.5655, 0.6106, 0.3631, 0.3308, 0.4946, 0.3389, 0.3696, 0.3546, 0.477, 0.3668, 0.4631, 0.4068, 0.3726, 0.3668, 0.6504, 0.7084, 0.6658, 0.68, 0.7129, 0.6906, 0.3231, 0.3413, 0.3631, 0.3308, 0.3696, 0.3546, 0.3844, 0.491, 0.402, 0.5166, 0.3714, 0.5304, 0.3388, 0.4982, 0.3619, 0.4873, 0.3576, 0.5231, 0.6824, 0.7351, 0.1867, 0.7351, 0.1867, 0.6761, 0.6824, 0.6761, 0.1756, 0.7571, 0.1756, 0.6834, 0.2491, 0.6834, 0.2491, 0.7571, 0.426, 0.5599, 0.7495, 0.5599, 0.7495, 0.6189, 0.426, 0.6189, 0.5648, 0.6574, 0.5648, 0.6863, 0.4383, 0.6863, 0.4383, 0.6574, 0.8625, 0.2645, 0.8408, 0.2952, 0.3885, 0.2952, 0.3668, 0.2645, 0.7495, 0.4981, 0.7278, 0.5287, 0.4477, 0.5287, 0.426, 0.4981, 0.7495, 0.529, 0.7278, 0.5597, 0.4477, 0.5597, 0.426, 0.529, 0.949, 0.3963, 0.949, 0.4701, 0.8654, 0.4701, 0.8654, 0.3963, 0.4148, 0.6178, 0.4034, 0.6532, 0.3299, 0.6532, 0.311, 0.6178, 0.4539, 0.5171, 0.3274, 0.4126, 0.4455, 0.4607, 0.3274, 0.4126, 0.4539, 0.4126, 0.4455, 0.4607, 0.3812, 0.2569, 0.4096, 0.05904, 0.4096, 0.1524, 0.4028, 0.2116, 0.4096, 0.229, 0.3812, 0.2569, 0.4096, 0.229, 0.4096, 0.2569, 0.3812, 0.2569, 0.7922, 0.8291, 0.8758, 0.8291, 0.8758, 0.9196, 0.7922, 0.9196, 1.281, 0.5843, 1.155, 0.5843, 1.155, 0.5559, 1.281, 0.5559, 0.5369, 0.7708, 0.5369, 0.8711, 0.4104, 0.8711, 0.4104, 0.7708, 0.9602, 0.384, 0.9602, 0.4741, 0.8766, 0.4741, 0.8766, 0.384, 0.1659, 0.3426, 0.1139, 0.2569, 0.3812, 0.2569, 0.3292, 0.3426, 0.5376, 0.8521, 0.5376, 0.7708, 0.5435, 0.8546, 0.4777, 0.2181, 0.4492, 0.02023, 0.7734, 0.02023, 0.7449, 0.2181, 0.3608, 0.2948, 0.4444, 0.2948, 0.4444, 0.5166, 0.3608, 0.5166, 0.4375, 0.6574, 0.4375, 0.6863, 0.311, 0.6863, 0.311, 0.6574, 0.1756, 0.5009, 0.1756, 0.4616, 0.2491, 0.4616, 0.2491, 0.4616, 0.2491, 0.6834, 0.1825, 0.5742, 0.2491, 0.6834, 0.1756, 0.6834, 0.1756, 0.5941, 0.1825, 0.5742, 0.2491, 0.6834, 0.1756, 0.5941, 0.9133, 0.1249, 0.9263, 0.1724, 0.7998, 0.1724, 0.7998, 0.1724, 0.7998, 0.07217, 0.9133, 0.1249, 0.7998, 0.07217, 0.9263, 0.07217, 0.9263, 0.09645, 0.5557, 0.422, 0.5557, 0.3328, 0.6669, 0.3328, 0.6669, 0.422, 0.2888, 0.6178, 0.3103, 0.6517, 0.1838, 0.6517, 0.2052, 0.6178, 0.08548, 0.6834, 0.1756, 0.6834, 0.1756, 0.7571, 0.08548, 0.7571, 0.2888, 0.6863, 0.2052, 0.6863, 0.1909, 0.6525, 0.3103, 0.6525, 0.4777, 0.2181, 0.7449, 0.2181, 0.7092, 0.2483, 0.7092, 0.2483, 0.7055, 0.283, 0.6929, 0.3038, 0.9602, 0.5657, 0.9602, 0.6558, 0.8766, 0.6558, 0.8766, 0.5657, 0.5601, 0.5276, 0.5601, 0.4384, 0.6866, 0.4384, 0.6866, 0.5276, 0.5005, 0.7701, 0.5005, 0.6795, 0.5741, 0.6795, 0.5741, 0.7701, 0.3576, 0.5231, 0.3619, 0.4873, 0.3844, 0.491, 0.3714, 0.5304, 0.6866, 0.4376, 0.5601, 0.4376, 0.5601, 0.4092, 0.6866, 0.4092, 0.1139, 0.2569, 0.08548, 0.05904, 0.4096, 0.05904, 0.3812, 0.2569, 0.7905, 0.2232, 0.4671, 0.2232, 0.4671, 0.1643, 0.7905, 0.1643, 0.3292, 0.3426, 0.3032, 0.3716, 0.1919, 0.3716, 0.6929, 0.3038, 0.6669, 0.3328, 0.5557, 0.3328, 0.6525, 0.4126, 0.6525, 0.6105, 0.526, 0.6105, 0.526, 0.4126, 0.3393, 0.7571, 0.2491, 0.7571, 0.2491, 0.6834, 0.3393, 0.6834, 0.6641, 0.7708, 0.6641, 0.8601, 0.5435, 0.8546, 0.5376, 0.7708, 0.3032, 0.3716, 0.3032, 0.4529, 0.2967, 0.457, 0.8766, 0.9155, 0.8766, 0.8318, 0.9501, 0.8318, 0.9501, 0.9155, 0.5655, 0.6106, 0.5655, 0.8324, 0.4923, 0.7263, 0.5655, 0.8324, 0.4818, 0.8324, 0.4818, 0.793, 0.4923, 0.7263, 0.5655, 0.8324, 0.4818, 0.793, 0.4923, 0.7263, 0.4818, 0.6998, 0.5655, 0.6106, 0.9217, 0.2955, 0.9, 0.3261, 0.4477, 0.3261, 0.426, 0.2955, 0.7092, 0.2483, 0.6929, 0.3038, 0.5297, 0.3038, 0.4777, 0.2181, 0.4148, 0.6178, 0.4182, 0.6254, 0.4034, 0.6532, 0.1691, 0.8484, 0.1691, 0.9222, 0.08548, 0.9222, 0.08548, 0.8484, 0.5594, 0.4266, 0.4329, 0.4266, 0.4329, 0.4006, 0.5594, 0.4006, 0.9602, 0.4748, 0.9602, 0.565, 0.8766, 0.565, 0.8766, 0.4748, 0.5005, 0.6058, 0.5005, 0.384, 0.5741, 0.384, 0.5741, 0.6058, 0.6866, 0.4084, 0.5601, 0.4084, 0.5601, 0.3824, 0.6866, 0.3824, 0.5529, 0.5305, 0.1006, 0.5305, 0.1006, 0.2504, 0.5529, 0.2504, 0.6642, 0.6795, 0.5741, 0.6795, 0.5741, 0.6058, 0.6642, 0.6058, 0.4104, 0.6058, 0.5005, 0.6058, 0.5005, 0.6795, 0.4104, 0.6795, 0.9602, 0.6566, 0.9602, 0.7467, 0.8766, 0.7467, 0.8766, 0.6566, 0.1867, 0.6169, 0.6824, 0.6169, 0.6824, 0.6758, 0.1867, 0.6758, 0.1919, 0.3716, 0.3032, 0.3716, 0.2967, 0.457, 0.1919, 0.4608, 0.1756, 0.8477, 0.1756, 0.7571, 0.2491, 0.7571, 0.2491, 0.8477, 0.8991, 0.6817, 0.8991, 0.5912, 0.9827, 0.5912, 0.9827, 0.6817, 0.477, 0.3668, 0.5365, 0.396, 0.4631, 0.4068, 0.6504, 0.7084, 0.4977, 0.6852, 0.6658, 0.68, 0.3274, 0.6105, 0.3274, 0.4126, 0.4539, 0.5171, 0.4539, 0.6105, 0.2052, 0.6863, 0.1884, 0.6597, 0.1909, 0.6525, 0.5154, 0.6178, 0.5342, 0.6532, 0.423, 0.6532, 0.4419, 0.6178, 0.5005, 0.6795, 0.5005, 0.6058, 0.5741, 0.6058, 0.5741, 0.6795])
me_prop_grave_stone_4.materials.append(mat_stone)
me_prop_grave_stone_4.use_remesh_preserve_volume = False
me_prop_grave_stone_4.use_remesh_preserve_attributes = False
me_prop_grave_stone_4.use_mirror_vertex_groups = False
me_prop_grave_stone_4.update()

# ---- objects
ob_prop_grave_stone_1 = bpy.data.objects.new('prop-grave-stone-1', me_prop_grave_stone_1)
ob_prop_grave_stone_2 = bpy.data.objects.new('prop-grave-stone-2', me_prop_grave_stone_2)
ob_prop_grave_stone_3 = bpy.data.objects.new('prop-grave-stone-3', me_prop_grave_stone_3)
ob_prop_grave_stone_4 = bpy.data.objects.new('prop-grave-stone-4', me_prop_grave_stone_4)

# ---- transforms, parenting, visibility, modifiers, constraints
ob_prop_grave_stone_1.location = (0.0, 0.0, 0.0)
ob_prop_grave_stone_1.rotation_euler = (1.571, -0.0, 0.0)
ob_prop_grave_stone_1.lock_rotations_4d = False
ob_prop_grave_stone_1.empty_display_type = 'ARROWS'
ob_prop_grave_stone_1.lineart.crease_threshold = 0.0
_m = ob_prop_grave_stone_1.modifiers.new('EdgeSplit', 'EDGE_SPLIT')
_m.use_edge_angle = False
ob_prop_grave_stone_2.location = (2.0, 0.0, 0.0)
ob_prop_grave_stone_2.rotation_euler = (1.571, -0.0, 0.0)
ob_prop_grave_stone_2.lock_rotations_4d = False
ob_prop_grave_stone_2.empty_display_type = 'ARROWS'
ob_prop_grave_stone_2.lineart.crease_threshold = 0.0
_m = ob_prop_grave_stone_2.modifiers.new('EdgeSplit', 'EDGE_SPLIT')
_m.use_edge_angle = False
ob_prop_grave_stone_3.location = (4.0, 0.0, 0.0)
ob_prop_grave_stone_3.rotation_euler = (1.571, -0.0, 0.0)
ob_prop_grave_stone_3.lock_rotations_4d = False
ob_prop_grave_stone_3.empty_display_type = 'ARROWS'
ob_prop_grave_stone_3.lineart.crease_threshold = 0.0
_m = ob_prop_grave_stone_3.modifiers.new('EdgeSplit', 'EDGE_SPLIT')
_m.use_edge_angle = False
ob_prop_grave_stone_4.location = (6.0, 0.0, 0.0)
ob_prop_grave_stone_4.rotation_euler = (1.571, -0.0, 0.0)
ob_prop_grave_stone_4.lock_rotations_4d = False
ob_prop_grave_stone_4.empty_display_type = 'ARROWS'
ob_prop_grave_stone_4.lineart.crease_threshold = 0.0
_m = ob_prop_grave_stone_4.modifiers.new('EdgeSplit', 'EDGE_SPLIT')
_m.use_edge_angle = False

# ---- collection membership
col_collection.objects.link(ob_prop_grave_stone_1)
col_collection.objects.link(ob_prop_grave_stone_2)
col_collection.objects.link(ob_prop_grave_stone_3)
col_collection.objects.link(ob_prop_grave_stone_4)

# ---- scene / render settings (as saved in the file)
scene.frame_start = 1; scene.frame_end = 250; scene.frame_set(1)
scene.render.engine = 'CYCLES'
scene.cycles.use_denoising = False
scene.cycles.samples = 128
scene.cycles.sampling_pattern = 'TABULATED_SOBOL'
scene.cycles.use_adaptive_sampling = False
scene.cycles.use_light_tree = False
scene.view_settings.view_transform = 'Filmic'
bpy.context.view_layer.update()

# ---- added for rendering (the .blend has no active camera and no usable light): camera, sun
cam_auto = bpy.data.cameras.new('AutoCamera')
cam_auto.lens = 50.0
cam_auto.sensor_width = 36.0
cam_auto.clip_end = 1000.0
ob_auto_camera = bpy.data.objects.new('AutoCamera', cam_auto)
scene.collection.objects.link(ob_auto_camera)
ob_auto_camera.location = (9.90986, -8.14806, 6.42606)
ob_auto_camera.rotation_euler = (1.09748, -7.21219e-08, 0.694738)
scene.camera = ob_auto_camera
light_auto_sun = bpy.data.lights.new('AutoSun', 'SUN')
light_auto_sun.energy = 3.0
light_auto_sun.angle = 0.0523599
ob_auto_sun = bpy.data.objects.new('AutoSun', light_auto_sun)
scene.collection.objects.link(ob_auto_sun)
ob_auto_sun.rotation_euler = (0.872665, 0.174533, 0.523599)
bpy.context.view_layer.update()
